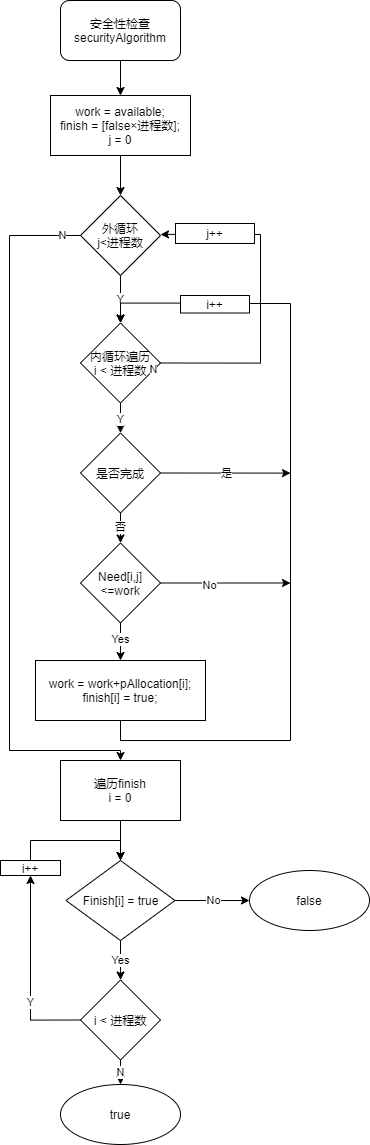

The diagram above was exported from draw.io. Its source (the exported page's mxGraphModel, read from the mxfile embedded in the PNG):
<mxGraphModel dx="737" dy="1154" grid="1" gridSize="10" guides="1" tooltips="1" connect="1" arrows="1" fold="1" page="1" pageScale="1" pageWidth="827" pageHeight="1169" math="0" shadow="0">
  <root>
    <mxCell id="WIyWlLk6GJQsqaUBKTNV-0" />
    <mxCell id="WIyWlLk6GJQsqaUBKTNV-1" parent="WIyWlLk6GJQsqaUBKTNV-0" />
    <mxCell id="ciFvwM7omyRKz6KN_6DF-57" style="edgeStyle=orthogonalEdgeStyle;rounded=0;orthogonalLoop=1;jettySize=auto;html=1;exitX=0.5;exitY=1;exitDx=0;exitDy=0;entryX=0.5;entryY=0;entryDx=0;entryDy=0;" edge="1" parent="WIyWlLk6GJQsqaUBKTNV-1" source="ciFvwM7omyRKz6KN_6DF-47" target="ciFvwM7omyRKz6KN_6DF-52">
      <mxGeometry relative="1" as="geometry" />
    </mxCell>
    <mxCell id="ciFvwM7omyRKz6KN_6DF-47" value="安全性检查&lt;br&gt;securityAlgorithm" style="rounded=1;whiteSpace=wrap;html=1;" vertex="1" parent="WIyWlLk6GJQsqaUBKTNV-1">
      <mxGeometry x="990" y="12" width="120" height="60" as="geometry" />
    </mxCell>
    <mxCell id="ciFvwM7omyRKz6KN_6DF-58" value="Y" style="edgeStyle=orthogonalEdgeStyle;rounded=0;orthogonalLoop=1;jettySize=auto;html=1;exitX=0.5;exitY=1;exitDx=0;exitDy=0;entryX=0.5;entryY=0;entryDx=0;entryDy=0;" edge="1" parent="WIyWlLk6GJQsqaUBKTNV-1" source="ciFvwM7omyRKz6KN_6DF-48" target="ciFvwM7omyRKz6KN_6DF-49">
      <mxGeometry relative="1" as="geometry" />
    </mxCell>
    <mxCell id="ciFvwM7omyRKz6KN_6DF-65" style="edgeStyle=orthogonalEdgeStyle;rounded=0;orthogonalLoop=1;jettySize=auto;html=1;exitX=1;exitY=0.5;exitDx=0;exitDy=0;entryX=1;entryY=0.5;entryDx=0;entryDy=0;startArrow=none;" edge="1" parent="WIyWlLk6GJQsqaUBKTNV-1" source="ciFvwM7omyRKz6KN_6DF-59" target="ciFvwM7omyRKz6KN_6DF-67">
      <mxGeometry relative="1" as="geometry">
        <Array as="points">
          <mxPoint x="1090" y="246" />
        </Array>
      </mxGeometry>
    </mxCell>
    <mxCell id="ciFvwM7omyRKz6KN_6DF-48" value="内循环遍历&lt;br&gt;i &amp;lt; 进程数" style="rhombus;whiteSpace=wrap;html=1;" vertex="1" parent="WIyWlLk6GJQsqaUBKTNV-1">
      <mxGeometry x="1010" y="334.5" width="80" height="80" as="geometry" />
    </mxCell>
    <mxCell id="ciFvwM7omyRKz6KN_6DF-51" value="否" style="edgeStyle=orthogonalEdgeStyle;rounded=0;orthogonalLoop=1;jettySize=auto;html=1;" edge="1" parent="WIyWlLk6GJQsqaUBKTNV-1" source="ciFvwM7omyRKz6KN_6DF-49" target="ciFvwM7omyRKz6KN_6DF-50">
      <mxGeometry relative="1" as="geometry" />
    </mxCell>
    <mxCell id="ciFvwM7omyRKz6KN_6DF-62" value="是" style="edgeStyle=orthogonalEdgeStyle;rounded=0;orthogonalLoop=1;jettySize=auto;html=1;exitX=1;exitY=0.5;exitDx=0;exitDy=0;" edge="1" parent="WIyWlLk6GJQsqaUBKTNV-1" source="ciFvwM7omyRKz6KN_6DF-49">
      <mxGeometry relative="1" as="geometry">
        <mxPoint x="1220" y="484.5" as="targetPoint" />
        <Array as="points">
          <mxPoint x="1220" y="484.5" />
        </Array>
      </mxGeometry>
    </mxCell>
    <mxCell id="ciFvwM7omyRKz6KN_6DF-49" value="是否完成" style="rhombus;whiteSpace=wrap;html=1;" vertex="1" parent="WIyWlLk6GJQsqaUBKTNV-1">
      <mxGeometry x="1010" y="444.5" width="80" height="80" as="geometry" />
    </mxCell>
    <mxCell id="ciFvwM7omyRKz6KN_6DF-54" value="Yes" style="edgeStyle=orthogonalEdgeStyle;rounded=0;orthogonalLoop=1;jettySize=auto;html=1;" edge="1" parent="WIyWlLk6GJQsqaUBKTNV-1" source="ciFvwM7omyRKz6KN_6DF-50" target="ciFvwM7omyRKz6KN_6DF-53">
      <mxGeometry relative="1" as="geometry" />
    </mxCell>
    <mxCell id="ciFvwM7omyRKz6KN_6DF-63" style="edgeStyle=orthogonalEdgeStyle;rounded=0;orthogonalLoop=1;jettySize=auto;html=1;exitX=1;exitY=0.5;exitDx=0;exitDy=0;" edge="1" parent="WIyWlLk6GJQsqaUBKTNV-1" source="ciFvwM7omyRKz6KN_6DF-50">
      <mxGeometry relative="1" as="geometry">
        <mxPoint x="1220" y="594.5" as="targetPoint" />
      </mxGeometry>
    </mxCell>
    <mxCell id="ciFvwM7omyRKz6KN_6DF-64" value="No" style="edgeLabel;html=1;align=center;verticalAlign=middle;resizable=0;points=[];" vertex="1" connectable="0" parent="ciFvwM7omyRKz6KN_6DF-63">
      <mxGeometry x="-0.2615" y="-5" relative="1" as="geometry">
        <mxPoint y="-4" as="offset" />
      </mxGeometry>
    </mxCell>
    <mxCell id="ciFvwM7omyRKz6KN_6DF-50" value="Need[i,j]&amp;lt;=work" style="rhombus;whiteSpace=wrap;html=1;" vertex="1" parent="WIyWlLk6GJQsqaUBKTNV-1">
      <mxGeometry x="1010" y="554.5" width="80" height="80" as="geometry" />
    </mxCell>
    <mxCell id="ciFvwM7omyRKz6KN_6DF-56" value="Y" style="edgeStyle=orthogonalEdgeStyle;rounded=0;orthogonalLoop=1;jettySize=auto;html=1;exitX=0.5;exitY=1;exitDx=0;exitDy=0;" edge="1" parent="WIyWlLk6GJQsqaUBKTNV-1" source="ciFvwM7omyRKz6KN_6DF-67">
      <mxGeometry relative="1" as="geometry">
        <mxPoint x="1050" y="334.49999999999955" as="targetPoint" />
        <mxPoint x="1050" y="257" as="sourcePoint" />
      </mxGeometry>
    </mxCell>
    <mxCell id="ciFvwM7omyRKz6KN_6DF-73" style="edgeStyle=orthogonalEdgeStyle;rounded=0;orthogonalLoop=1;jettySize=auto;html=1;exitX=0.5;exitY=1;exitDx=0;exitDy=0;entryX=0.5;entryY=0;entryDx=0;entryDy=0;" edge="1" parent="WIyWlLk6GJQsqaUBKTNV-1" source="ciFvwM7omyRKz6KN_6DF-52" target="ciFvwM7omyRKz6KN_6DF-67">
      <mxGeometry relative="1" as="geometry" />
    </mxCell>
    <mxCell id="ciFvwM7omyRKz6KN_6DF-52" value="&lt;div&gt;work = available;&lt;/div&gt;&lt;div&gt;finish = [false×进程数];&lt;/div&gt;&lt;div&gt;&lt;span&gt;j = 0&lt;/span&gt;&lt;br&gt;&lt;/div&gt;" style="rounded=0;whiteSpace=wrap;html=1;" vertex="1" parent="WIyWlLk6GJQsqaUBKTNV-1">
      <mxGeometry x="980" y="107" width="140" height="60" as="geometry" />
    </mxCell>
    <mxCell id="ciFvwM7omyRKz6KN_6DF-55" style="edgeStyle=orthogonalEdgeStyle;rounded=0;orthogonalLoop=1;jettySize=auto;html=1;exitX=0.5;exitY=1;exitDx=0;exitDy=0;entryX=0.5;entryY=0;entryDx=0;entryDy=0;startArrow=none;" edge="1" parent="WIyWlLk6GJQsqaUBKTNV-1" source="ciFvwM7omyRKz6KN_6DF-61" target="ciFvwM7omyRKz6KN_6DF-48">
      <mxGeometry relative="1" as="geometry">
        <Array as="points">
          <mxPoint x="1050" y="314.5" />
        </Array>
      </mxGeometry>
    </mxCell>
    <mxCell id="ciFvwM7omyRKz6KN_6DF-53" value="&lt;div&gt;work = work+pAllocation[i];&lt;/div&gt;&lt;div&gt;finish[i] = true;&lt;/div&gt;" style="whiteSpace=wrap;html=1;" vertex="1" parent="WIyWlLk6GJQsqaUBKTNV-1">
      <mxGeometry x="965" y="672" width="170" height="60" as="geometry" />
    </mxCell>
    <mxCell id="ciFvwM7omyRKz6KN_6DF-80" value="N" style="edgeStyle=orthogonalEdgeStyle;rounded=0;orthogonalLoop=1;jettySize=auto;html=1;exitX=0;exitY=0.5;exitDx=0;exitDy=0;entryX=0.5;entryY=0;entryDx=0;entryDy=0;" edge="1" parent="WIyWlLk6GJQsqaUBKTNV-1" source="ciFvwM7omyRKz6KN_6DF-67" target="ciFvwM7omyRKz6KN_6DF-81">
      <mxGeometry x="-0.9463" relative="1" as="geometry">
        <mxPoint x="1050" y="827" as="targetPoint" />
        <Array as="points">
          <mxPoint x="939" y="247" />
          <mxPoint x="939" y="762" />
          <mxPoint x="1050" y="762" />
        </Array>
        <mxPoint as="offset" />
      </mxGeometry>
    </mxCell>
    <mxCell id="ciFvwM7omyRKz6KN_6DF-67" value="外循环&lt;br&gt;j&amp;lt;进程数" style="rhombus;whiteSpace=wrap;html=1;" vertex="1" parent="WIyWlLk6GJQsqaUBKTNV-1">
      <mxGeometry x="1010" y="207" width="80" height="80" as="geometry" />
    </mxCell>
    <mxCell id="ciFvwM7omyRKz6KN_6DF-61" value="i++" style="rounded=0;whiteSpace=wrap;html=1;" vertex="1" parent="WIyWlLk6GJQsqaUBKTNV-1">
      <mxGeometry x="1110" y="307" width="69" height="17.5" as="geometry" />
    </mxCell>
    <mxCell id="ciFvwM7omyRKz6KN_6DF-72" value="" style="edgeStyle=orthogonalEdgeStyle;rounded=0;orthogonalLoop=1;jettySize=auto;html=1;exitX=0.5;exitY=1;exitDx=0;exitDy=0;endArrow=none;" edge="1" parent="WIyWlLk6GJQsqaUBKTNV-1" source="ciFvwM7omyRKz6KN_6DF-53">
      <mxGeometry relative="1" as="geometry">
        <mxPoint x="1050" y="754.5" as="sourcePoint" />
        <mxPoint x="1179" y="315" as="targetPoint" />
        <Array as="points">
          <mxPoint x="1050" y="752" />
          <mxPoint x="1220" y="752" />
          <mxPoint x="1220" y="315" />
        </Array>
      </mxGeometry>
    </mxCell>
    <mxCell id="ciFvwM7omyRKz6KN_6DF-94" style="edgeStyle=orthogonalEdgeStyle;rounded=0;orthogonalLoop=1;jettySize=auto;html=1;exitX=0.5;exitY=1;exitDx=0;exitDy=0;entryX=0.5;entryY=0;entryDx=0;entryDy=0;" edge="1" parent="WIyWlLk6GJQsqaUBKTNV-1" source="ciFvwM7omyRKz6KN_6DF-81" target="ciFvwM7omyRKz6KN_6DF-82">
      <mxGeometry relative="1" as="geometry" />
    </mxCell>
    <mxCell id="ciFvwM7omyRKz6KN_6DF-81" value="遍历finish&lt;br&gt;i = 0" style="rounded=0;whiteSpace=wrap;html=1;" vertex="1" parent="WIyWlLk6GJQsqaUBKTNV-1">
      <mxGeometry x="990" y="772" width="120" height="60" as="geometry" />
    </mxCell>
    <mxCell id="ciFvwM7omyRKz6KN_6DF-92" value="Yes" style="edgeStyle=orthogonalEdgeStyle;rounded=0;orthogonalLoop=1;jettySize=auto;html=1;exitX=0.5;exitY=1;exitDx=0;exitDy=0;entryX=0.5;entryY=0;entryDx=0;entryDy=0;" edge="1" parent="WIyWlLk6GJQsqaUBKTNV-1" source="ciFvwM7omyRKz6KN_6DF-82" target="ciFvwM7omyRKz6KN_6DF-99">
      <mxGeometry relative="1" as="geometry">
        <mxPoint x="1050" y="1002" as="targetPoint" />
        <Array as="points">
          <mxPoint x="1050" y="982" />
          <mxPoint x="1050" y="982" />
        </Array>
      </mxGeometry>
    </mxCell>
    <mxCell id="ciFvwM7omyRKz6KN_6DF-98" value="No" style="edgeStyle=orthogonalEdgeStyle;rounded=0;orthogonalLoop=1;jettySize=auto;html=1;" edge="1" parent="WIyWlLk6GJQsqaUBKTNV-1" source="ciFvwM7omyRKz6KN_6DF-82" target="ciFvwM7omyRKz6KN_6DF-97">
      <mxGeometry relative="1" as="geometry" />
    </mxCell>
    <mxCell id="ciFvwM7omyRKz6KN_6DF-82" value="Finish[i] = true" style="rhombus;whiteSpace=wrap;html=1;" vertex="1" parent="WIyWlLk6GJQsqaUBKTNV-1">
      <mxGeometry x="995.5" y="872" width="109" height="80" as="geometry" />
    </mxCell>
    <mxCell id="ciFvwM7omyRKz6KN_6DF-93" style="edgeStyle=orthogonalEdgeStyle;rounded=0;orthogonalLoop=1;jettySize=auto;html=1;exitX=0.5;exitY=0;exitDx=0;exitDy=0;entryX=0.5;entryY=0;entryDx=0;entryDy=0;" edge="1" parent="WIyWlLk6GJQsqaUBKTNV-1" source="ciFvwM7omyRKz6KN_6DF-84" target="ciFvwM7omyRKz6KN_6DF-82">
      <mxGeometry relative="1" as="geometry" />
    </mxCell>
    <mxCell id="ciFvwM7omyRKz6KN_6DF-84" value="i++" style="rounded=0;whiteSpace=wrap;html=1;" vertex="1" parent="WIyWlLk6GJQsqaUBKTNV-1">
      <mxGeometry x="930" y="872" width="60" height="15" as="geometry" />
    </mxCell>
    <mxCell id="ciFvwM7omyRKz6KN_6DF-97" value="false" style="ellipse;whiteSpace=wrap;html=1;" vertex="1" parent="WIyWlLk6GJQsqaUBKTNV-1">
      <mxGeometry x="1179" y="882" width="120" height="60" as="geometry" />
    </mxCell>
    <mxCell id="ciFvwM7omyRKz6KN_6DF-100" value="Y" style="edgeStyle=orthogonalEdgeStyle;rounded=0;orthogonalLoop=1;jettySize=auto;html=1;exitX=0;exitY=0.5;exitDx=0;exitDy=0;entryX=0.5;entryY=1;entryDx=0;entryDy=0;" edge="1" parent="WIyWlLk6GJQsqaUBKTNV-1" source="ciFvwM7omyRKz6KN_6DF-99" target="ciFvwM7omyRKz6KN_6DF-84">
      <mxGeometry x="-0.3107" relative="1" as="geometry">
        <mxPoint as="offset" />
      </mxGeometry>
    </mxCell>
    <mxCell id="ciFvwM7omyRKz6KN_6DF-107" value="N" style="edgeStyle=orthogonalEdgeStyle;rounded=0;orthogonalLoop=1;jettySize=auto;html=1;" edge="1" parent="WIyWlLk6GJQsqaUBKTNV-1" source="ciFvwM7omyRKz6KN_6DF-99" target="ciFvwM7omyRKz6KN_6DF-106">
      <mxGeometry relative="1" as="geometry" />
    </mxCell>
    <mxCell id="ciFvwM7omyRKz6KN_6DF-99" value="i &amp;lt; 进程数" style="rhombus;whiteSpace=wrap;html=1;" vertex="1" parent="WIyWlLk6GJQsqaUBKTNV-1">
      <mxGeometry x="1010" y="991.5" width="80" height="80" as="geometry" />
    </mxCell>
    <mxCell id="ciFvwM7omyRKz6KN_6DF-106" value="true" style="ellipse;whiteSpace=wrap;html=1;" vertex="1" parent="WIyWlLk6GJQsqaUBKTNV-1">
      <mxGeometry x="990" y="1096" width="120" height="60" as="geometry" />
    </mxCell>
    <mxCell id="ciFvwM7omyRKz6KN_6DF-59" value="j++" style="rounded=0;whiteSpace=wrap;html=1;" vertex="1" parent="WIyWlLk6GJQsqaUBKTNV-1">
      <mxGeometry x="1105" y="235" width="79" height="20" as="geometry" />
    </mxCell>
    <mxCell id="ciFvwM7omyRKz6KN_6DF-111" value="" style="edgeStyle=orthogonalEdgeStyle;rounded=0;orthogonalLoop=1;jettySize=auto;html=1;exitX=1;exitY=0.5;exitDx=0;exitDy=0;entryX=1;entryY=0.5;entryDx=0;entryDy=0;endArrow=none;" edge="1" parent="WIyWlLk6GJQsqaUBKTNV-1" source="ciFvwM7omyRKz6KN_6DF-48" target="ciFvwM7omyRKz6KN_6DF-59">
      <mxGeometry relative="1" as="geometry">
        <mxPoint x="1090" y="374.5" as="sourcePoint" />
        <mxPoint x="1090" y="247" as="targetPoint" />
        <Array as="points">
          <mxPoint x="1190" y="375" />
          <mxPoint x="1190" y="246" />
        </Array>
      </mxGeometry>
    </mxCell>
    <mxCell id="ciFvwM7omyRKz6KN_6DF-112" value="N" style="edgeLabel;html=1;align=center;verticalAlign=middle;resizable=0;points=[];" vertex="1" connectable="0" parent="ciFvwM7omyRKz6KN_6DF-111">
      <mxGeometry x="-0.4055" y="2" relative="1" as="geometry">
        <mxPoint x="-78" y="7" as="offset" />
      </mxGeometry>
    </mxCell>
  </root>
</mxGraphModel>